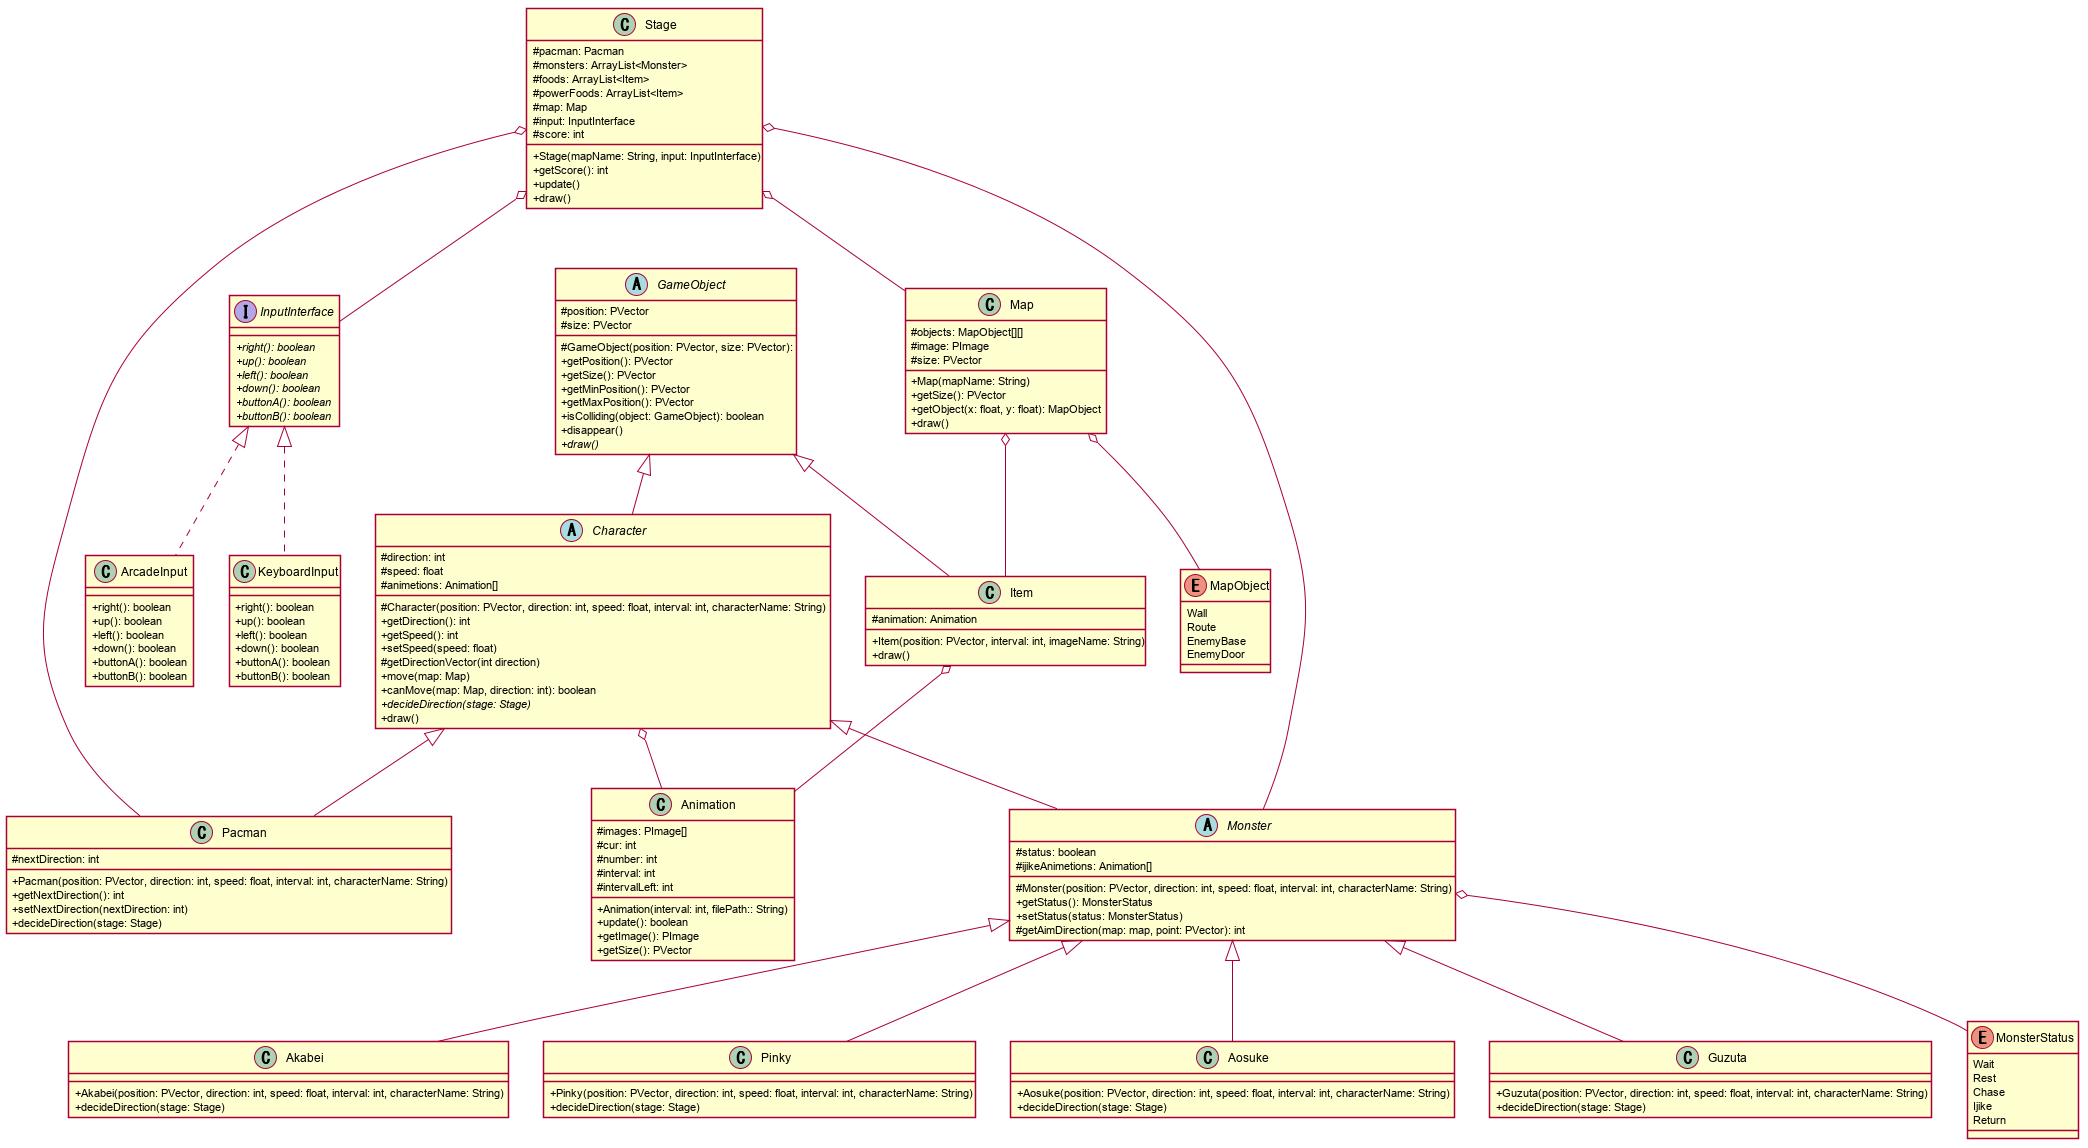

The diagram above was rendered by PlantUML. Its source (embedded in the PNG):
@startuml pacman

skinparam Shadowing false
skinparam classAttributeIconSize 0

GameObject <|-- Character
GameObject <|-- Item

Character <|-- Pacman
Character <|-- Monster
Character o-- Animation

Monster <|-- Akabei
Monster <|-- Pinky
Monster <|-- Aosuke
Monster <|-- Guzuta
Monster o-- MonsterStatus

Stage o-- Pacman
Stage o-- Monster
Stage o-- Map
Stage o-- InputInterface

InputInterface <|.. KeyboardInput
InputInterface <|.. ArcadeInput

Map o-- Item
Map o-- MapObject

Item o-- Animation

abstract class GameObject {
    # position: PVector
    # size: PVector

    # GameObject(position: PVector, size: PVector):
    + getPosition(): PVector
    + getSize(): PVector
    + getMinPosition(): PVector
    + getMaxPosition(): PVector
    + isColliding(object: GameObject): boolean
    + disappear()
    + {abstract} draw()
}

abstract class Character {
    # direction: int
    # speed: float
    # animetions: Animation[]

    # Character(position: PVector, direction: int, speed: float, interval: int, characterName: String)
    + getDirection(): int
    + getSpeed(): int
    + setSpeed(speed: float)
    # getDirectionVector(int direction)
    + move(map: Map)
    + canMove(map: Map, direction: int): boolean
    + {abstract} decideDirection(stage: Stage)
    + draw()
}

class Pacman {
    # nextDirection: int

    + Pacman(position: PVector, direction: int, speed: float, interval: int, characterName: String)
    + getNextDirection(): int
    + setNextDirection(nextDirection: int)
    + decideDirection(stage: Stage)
}

abstract class Monster {
    # status: boolean
    # ijikeAnimetions: Animation[]

    # Monster(position: PVector, direction: int, speed: float, interval: int, characterName: String)
    + getStatus(): MonsterStatus
    + setStatus(status: MonsterStatus)
    # getAimDirection(map: map, point: PVector): int
}

enum MonsterStatus {
    Wait
    Rest
    Chase
    Ijike
    Return
}

class Akabei {
    + Akabei(position: PVector, direction: int, speed: float, interval: int, characterName: String)
    + decideDirection(stage: Stage)
}

class Pinky {
    + Pinky(position: PVector, direction: int, speed: float, interval: int, characterName: String)
    + decideDirection(stage: Stage)
}

class Aosuke {
    + Aosuke(position: PVector, direction: int, speed: float, interval: int, characterName: String)
    + decideDirection(stage: Stage)
}

class Guzuta {
    + Guzuta(position: PVector, direction: int, speed: float, interval: int, characterName: String)
    + decideDirection(stage: Stage)
}

class Stage {
    # pacman: Pacman
    # monsters: ArrayList<Monster>
    # foods: ArrayList<Item>
    # powerFoods: ArrayList<Item>
    # map: Map
    # input: InputInterface
    # score: int

    + Stage(mapName: String, input: InputInterface)
    + getScore(): int
    + update()
    + draw()
}

class Map {
    # objects: MapObject[][]
    # image: PImage
    # size: PVector

    + Map(mapName: String)
    + getSize(): PVector
    + getObject(x: float, y: float): MapObject
    + draw()
}

class Item {
    # animation: Animation

    + Item(position: PVector, interval: int, imageName: String)
    + draw()
}

class Animation {
    # images: PImage[]
    # cur: int
    # number: int
    # interval: int
    # intervalLeft: int

    + Animation(interval: int, filePath:: String)
    + update(): boolean
    + getImage(): PImage
    + getSize(): PVector
}

enum MapObject {
    Wall
    Route
    EnemyBase
    EnemyDoor
}

interface InputInterface {
    + {abstract} right(): boolean
    + {abstract} up(): boolean
    + {abstract} left(): boolean
    + {abstract} down(): boolean
    + {abstract} buttonA(): boolean
    + {abstract} buttonB(): boolean
}

class KeyboardInput {
    + right(): boolean
    + up(): boolean
    + left(): boolean
    + down(): boolean
    + buttonA(): boolean
    + buttonB(): boolean
}

class ArcadeInput {
    + right(): boolean
    + up(): boolean
    + left(): boolean
    + down(): boolean
    + buttonA(): boolean
    + buttonB(): boolean
}

@enduml